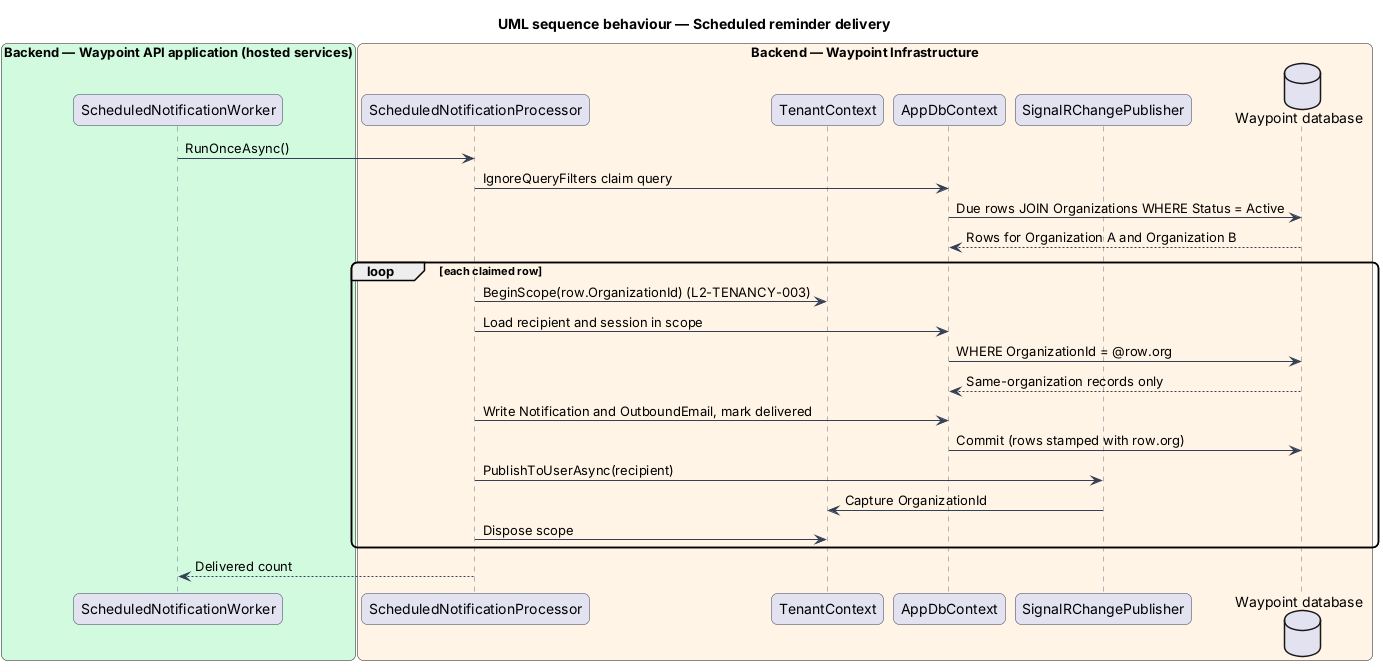

The diagram above was rendered by PlantUML. Its source (embedded in the PNG):
@startuml
title UML sequence behaviour — Scheduled reminder delivery
skinparam backgroundColor #FFFFFF
skinparam shadowing false
skinparam roundcorner 12
skinparam defaultFontName Arial
skinparam ArrowColor #344054
skinparam sequence {
  ParticipantBorderColor #344054
  LifeLineBorderColor #667085
}


box "Backend — Waypoint API application (hosted services)" #D1FADF
  participant "ScheduledNotificationWorker" as worker
end box
box "Backend — Waypoint Infrastructure" #FFF4E5
  participant "ScheduledNotificationProcessor" as proc
  participant "TenantContext" as tenant
  participant "AppDbContext" as ctx
  participant "SignalRChangePublisher" as pub
  database "Waypoint database" as db
end box
worker -> proc : RunOnceAsync()
proc -> ctx : IgnoreQueryFilters claim query
ctx -> db : Due rows JOIN Organizations WHERE Status = Active
db --> ctx : Rows for Organization A and Organization B
loop each claimed row
  proc -> tenant : BeginScope(row.OrganizationId) (L2-TENANCY-003)
  proc -> ctx : Load recipient and session in scope
  ctx -> db : WHERE OrganizationId = @row.org
  db --> ctx : Same-organization records only
  proc -> ctx : Write Notification and OutboundEmail, mark delivered
  ctx -> db : Commit (rows stamped with row.org)
  proc -> pub : PublishToUserAsync(recipient)
  pub -> tenant : Capture OrganizationId
  proc -> tenant : Dispose scope
end
proc --> worker : Delivered count

@enduml